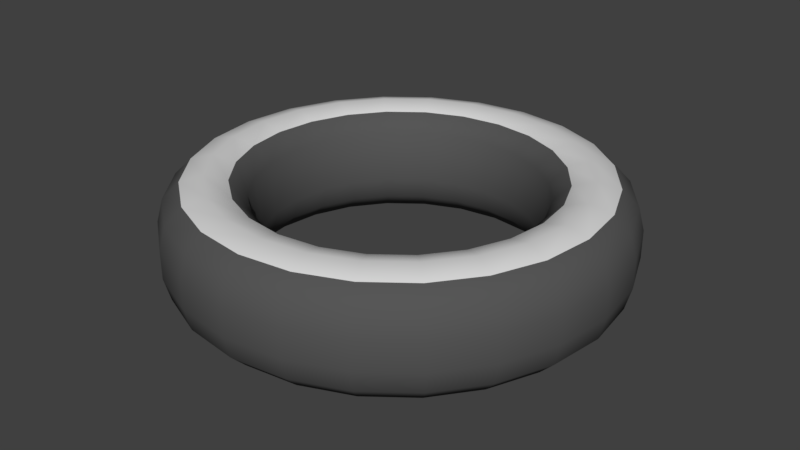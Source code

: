# Source: wheeltire.blend  (saved by Blender 2.77.0; exported with 4.5.12 LTS)
import bpy
from mathutils import Matrix  # noqa: F401  (used for matrix-valued properties, if any)

bpy.ops.wm.read_factory_settings(use_empty=True)
scene = bpy.context.scene
scene.name = 'Scene'

# ---- collections
col_collection_1 = bpy.data.collections.new('Collection 1'); scene.collection.children.link(col_collection_1)

# ---- materials (node trees are filled in below, after node groups)
mat_tiremat = bpy.data.materials.new('TireMat')
mat_tiremat.alpha_threshold = 0.0
mat_tiremat.use_transparent_shadow = False
mat_tiremat.diffuse_color = (0.09463, 0.09463, 0.09463, 1.0)
mat_tiremat.roughness = 0.5
mat_tiremat.specular_intensity = 0.02632
mat_tiremat.line_color = (0.0, 0.0, 0.0, 1.0)
mat_material = bpy.data.materials.new('Material')
mat_material.alpha_threshold = 0.0
mat_material.use_transparent_shadow = False
mat_material.diffuse_color = (0.686, 0.686, 0.686, 1.0)
mat_material.roughness = 0.5
mat_material.specular_intensity = 0.1368

# ---- material node trees

# ---- world
world_world = bpy.data.worlds.new('World'); scene.world = world_world
world_world.color = (0.05088, 0.05088, 0.05088)
world_world.use_sun_shadow = False
world_world.sun_shadow_jitter_overblur = 0.0
world_world.cycles.sampling_method = 'MANUAL'

# ---- meshes
me_cube = bpy.data.meshes.new('Cube')
me_cube.from_pydata([(1.25, 0.0, -1.0), (1.217, 0.0, -0.7148), (1.125, 0.0, -0.6233), (1.0, 0.0, -0.5898), (0.875, 0.0, -0.6233), (0.7835, 0.0, -0.7148), (0.75, 0.0, -1.0), (0.7835, 0.0, -1.125), (0.875, 0.0, -1.217), (1.0, 0.0, -1.25), (1.125, 0.0, -1.217), (1.217, 0.0, -1.125), (1.207, 0.3235, -1.0), (1.175, 0.3149, -0.7148), (1.087, 0.2912, -0.6233), (0.9659, 0.2588, -0.5898), (0.8452, 0.2265, -0.6233), (0.7568, 0.2028, -0.7148), (0.7244, 0.1941, -1.0), (0.7568, 0.2028, -1.125), (0.8452, 0.2265, -1.217), (0.9659, 0.2588, -1.25), (1.087, 0.2912, -1.217), (1.175, 0.3149, -1.125), (1.083, 0.625, -1.0), (1.054, 0.6083, -0.7148), (0.9743, 0.5625, -0.6233), (0.866, 0.5, -0.5898), (0.7578, 0.4375, -0.6233), (0.6785, 0.3917, -0.7148), (0.6495, 0.375, -1.0), (0.6785, 0.3917, -1.125), (0.7578, 0.4375, -1.217), (0.866, 0.5, -1.25), (0.9743, 0.5625, -1.217), (1.054, 0.6083, -1.125), (0.8839, 0.8839, -1.0), (0.8602, 0.8602, -0.7148), (0.7955, 0.7955, -0.6233), (0.7071, 0.7071, -0.5898), (0.6187, 0.6187, -0.6233), (0.554, 0.554, -0.7148), (0.5303, 0.5303, -1.0), (0.554, 0.554, -1.125), (0.6187, 0.6187, -1.217), (0.7071, 0.7071, -1.25), (0.7955, 0.7955, -1.217), (0.8602, 0.8602, -1.125), (0.625, 1.083, -1.0), (0.6083, 1.054, -0.7148), (0.5625, 0.9743, -0.6233), (0.5, 0.866, -0.5898), (0.4375, 0.7578, -0.6233), (0.3917, 0.6785, -0.7148), (0.375, 0.6495, -1.0), (0.3917, 0.6785, -1.125), (0.4375, 0.7578, -1.217), (0.5, 0.866, -1.25), (0.5625, 0.9743, -1.217), (0.6083, 1.054, -1.125), (0.3235, 1.207, -1.0), (0.3149, 1.175, -0.7148), (0.2912, 1.087, -0.6233), (0.2588, 0.9659, -0.5898), (0.2265, 0.8452, -0.6233), (0.2028, 0.7568, -0.7148), (0.1941, 0.7244, -1.0), (0.2028, 0.7568, -1.125), (0.2265, 0.8452, -1.217), (0.2588, 0.9659, -1.25), (0.2912, 1.087, -1.217), (0.3149, 1.175, -1.125), (5.96e-08, 1.25, -1.0), (1.192e-07, 1.217, -0.7148), (1.192e-07, 1.125, -0.6233), (8.941e-08, 1.0, -0.5898), (8.941e-08, 0.875, -0.6233), (5.96e-08, 0.7835, -0.7148), (8.941e-08, 0.75, -1.0), (5.96e-08, 0.7835, -1.125), (8.941e-08, 0.875, -1.217), (8.941e-08, 1.0, -1.25), (1.192e-07, 1.125, -1.217), (1.192e-07, 1.217, -1.125), (-0.3235, 1.207, -1.0), (-0.3149, 1.175, -0.7148), (-0.2912, 1.087, -0.6233), (-0.2588, 0.9659, -0.5898), (-0.2265, 0.8452, -0.6233), (-0.2028, 0.7568, -0.7148), (-0.1941, 0.7244, -1.0), (-0.2028, 0.7568, -1.125), (-0.2265, 0.8452, -1.217), (-0.2588, 0.9659, -1.25), (-0.2912, 1.087, -1.217), (-0.3149, 1.175, -1.125), (-0.625, 1.083, -1.0), (-0.6083, 1.054, -0.7148), (-0.5625, 0.9743, -0.6233), (-0.5, 0.866, -0.5898), (-0.4375, 0.7578, -0.6233), (-0.3917, 0.6785, -0.7148), (-0.375, 0.6495, -1.0), (-0.3917, 0.6785, -1.125), (-0.4375, 0.7578, -1.217), (-0.5, 0.866, -1.25), (-0.5625, 0.9743, -1.217), (-0.6083, 1.054, -1.125), (-0.8839, 0.8839, -1.0), (-0.8602, 0.8602, -0.7148), (-0.7955, 0.7955, -0.6233), (-0.7071, 0.7071, -0.5898), (-0.6187, 0.6187, -0.6233), (-0.554, 0.554, -0.7148), (-0.5303, 0.5303, -1.0), (-0.554, 0.554, -1.125), (-0.6187, 0.6187, -1.217), (-0.7071, 0.7071, -1.25), (-0.7955, 0.7955, -1.217), (-0.8602, 0.8602, -1.125), (-1.083, 0.625, -1.0), (-1.054, 0.6083, -0.7148), (-0.9743, 0.5625, -0.6233), (-0.866, 0.5, -0.5898), (-0.7578, 0.4375, -0.6233), (-0.6785, 0.3917, -0.7148), (-0.6495, 0.375, -1.0), (-0.6785, 0.3917, -1.125), (-0.7578, 0.4375, -1.217), (-0.866, 0.5, -1.25), (-0.9743, 0.5625, -1.217), (-1.054, 0.6083, -1.125), (-1.207, 0.3235, -1.0), (-1.175, 0.3149, -0.7148), (-1.087, 0.2912, -0.6233), (-0.9659, 0.2588, -0.5898), (-0.8452, 0.2265, -0.6233), (-0.7568, 0.2028, -0.7148), (-0.7244, 0.1941, -1.0), (-0.7568, 0.2028, -1.125), (-0.8452, 0.2265, -1.217), (-0.9659, 0.2588, -1.25), (-1.087, 0.2912, -1.217), (-1.175, 0.3149, -1.125), (-1.25, 1.093e-07, -1.0), (-1.217, 1.064e-07, -0.7148), (-1.125, 9.835e-08, -0.6233), (-1.0, 8.742e-08, -0.5898), (-0.875, 7.649e-08, -0.6233), (-0.7835, 6.85e-08, -0.7148), (-0.75, 6.557e-08, -1.0), (-0.7835, 6.85e-08, -1.125), (-0.875, 7.649e-08, -1.217), (-1.0, 8.742e-08, -1.25), (-1.125, 9.835e-08, -1.217), (-1.217, 1.064e-07, -1.125), (-1.207, -0.3235, -1.0), (-1.175, -0.3149, -0.7148), (-1.087, -0.2912, -0.6233), (-0.9659, -0.2588, -0.5898), (-0.8452, -0.2265, -0.6233), (-0.7568, -0.2028, -0.7148), (-0.7244, -0.1941, -1.0), (-0.7568, -0.2028, -1.125), (-0.8452, -0.2265, -1.217), (-0.9659, -0.2588, -1.25), (-1.087, -0.2912, -1.217), (-1.175, -0.3149, -1.125), (-1.083, -0.625, -1.0), (-1.054, -0.6083, -0.7148), (-0.9743, -0.5625, -0.6233), (-0.866, -0.5, -0.5898), (-0.7578, -0.4375, -0.6233), (-0.6785, -0.3917, -0.7148), (-0.6495, -0.375, -1.0), (-0.6785, -0.3917, -1.125), (-0.7578, -0.4375, -1.217), (-0.866, -0.5, -1.25), (-0.9743, -0.5625, -1.217), (-1.054, -0.6083, -1.125), (-0.8839, -0.8839, -1.0), (-0.8602, -0.8602, -0.7148), (-0.7955, -0.7955, -0.6233), (-0.7071, -0.7071, -0.5898), (-0.6187, -0.6187, -0.6233), (-0.554, -0.554, -0.7148), (-0.5303, -0.5303, -1.0), (-0.554, -0.554, -1.125), (-0.6187, -0.6187, -1.217), (-0.7071, -0.7071, -1.25), (-0.7955, -0.7955, -1.217), (-0.8602, -0.8602, -1.125), (-0.625, -1.083, -1.0), (-0.6083, -1.054, -0.7148), (-0.5625, -0.9743, -0.6233), (-0.5, -0.866, -0.5898), (-0.4375, -0.7578, -0.6233), (-0.3917, -0.6785, -0.7148), (-0.375, -0.6495, -1.0), (-0.3917, -0.6785, -1.125), (-0.4375, -0.7578, -1.217), (-0.5, -0.866, -1.25), (-0.5625, -0.9743, -1.217), (-0.6083, -1.054, -1.125), (-0.3235, -1.207, -1.0), (-0.3149, -1.175, -0.7148), (-0.2912, -1.087, -0.6233), (-0.2588, -0.9659, -0.5898), (-0.2265, -0.8452, -0.6233), (-0.2028, -0.7568, -0.7148), (-0.1941, -0.7244, -1.0), (-0.2028, -0.7568, -1.125), (-0.2265, -0.8452, -1.217), (-0.2588, -0.9659, -1.25), (-0.2912, -1.087, -1.217), (-0.3149, -1.175, -1.125), (5.96e-08, -1.25, -1.0), (1.192e-07, -1.217, -0.7148), (1.192e-07, -1.125, -0.6233), (8.941e-08, -1.0, -0.5898), (8.941e-08, -0.875, -0.6233), (5.96e-08, -0.7835, -0.7148), (8.941e-08, -0.75, -1.0), (5.96e-08, -0.7835, -1.125), (8.941e-08, -0.875, -1.217), (8.941e-08, -1.0, -1.25), (1.192e-07, -1.125, -1.217), (1.192e-07, -1.217, -1.125), (0.3235, -1.207, -1.0), (0.3149, -1.175, -0.7148), (0.2912, -1.087, -0.6233), (0.2588, -0.9659, -0.5898), (0.2265, -0.8452, -0.6233), (0.2028, -0.7568, -0.7148), (0.1941, -0.7244, -1.0), (0.2028, -0.7568, -1.125), (0.2265, -0.8452, -1.217), (0.2588, -0.9659, -1.25), (0.2912, -1.087, -1.217), (0.3149, -1.175, -1.125), (0.625, -1.083, -1.0), (0.6083, -1.054, -0.7148), (0.5625, -0.9743, -0.6233), (0.5, -0.866, -0.5898), (0.4375, -0.7578, -0.6233), (0.3917, -0.6785, -0.7148), (0.375, -0.6495, -1.0), (0.3917, -0.6785, -1.125), (0.4375, -0.7578, -1.217), (0.5, -0.866, -1.25), (0.5625, -0.9743, -1.217), (0.6083, -1.054, -1.125), (0.8839, -0.8839, -1.0), (0.8602, -0.8602, -0.7148), (0.7955, -0.7955, -0.6233), (0.7071, -0.7071, -0.5898), (0.6187, -0.6187, -0.6233), (0.554, -0.554, -0.7148), (0.5303, -0.5303, -1.0), (0.554, -0.554, -1.125), (0.6187, -0.6187, -1.217), (0.7071, -0.7071, -1.25), (0.7955, -0.7955, -1.217), (0.8602, -0.8602, -1.125), (1.083, -0.625, -1.0), (1.054, -0.6083, -0.7148), (0.9743, -0.5625, -0.6233), (0.866, -0.5, -0.5898), (0.7578, -0.4375, -0.6233), (0.6785, -0.3917, -0.7148), (0.6495, -0.375, -1.0), (0.6785, -0.3917, -1.125), (0.7578, -0.4375, -1.217), (0.866, -0.5, -1.25), (0.9743, -0.5625, -1.217), (1.054, -0.6083, -1.125), (1.207, -0.3235, -1.0), (1.175, -0.3149, -0.7148), (1.087, -0.2912, -0.6233), (0.9659, -0.2588, -0.5898), (0.8452, -0.2265, -0.6233), (0.7568, -0.2028, -0.7148), (0.7244, -0.1941, -1.0), (0.7568, -0.2028, -1.125), (0.8452, -0.2265, -1.217), (0.9659, -0.2588, -1.25), (1.087, -0.2912, -1.217), (1.175, -0.3149, -1.125), (-0.3237, 1.208, -0.8427), (1.083, 0.6253, -0.8427), (1.251, -4.442e-10, -0.8427), (-0.8843, -0.8843, -0.8427), (1.208, -0.3237, -0.8427), (0.3237, -1.208, -0.8427), (0.8843, -0.8843, -0.8427), (-0.8843, 0.8843, -0.8427), (0.8843, 0.8843, -0.8427), (0.3237, 1.208, -0.8427), (-1.208, -0.3237, -0.8427), (-1.208, 0.3237, -0.8427), (1.006e-07, -1.251, -0.8427), (-0.6253, -1.083, -0.8427), (1.006e-07, 1.251, -0.8427), (1.208, 0.3237, -0.8427), (-1.083, -0.6253, -0.8427), (1.083, -0.6253, -0.8427), (0.6253, -1.083, -0.8427), (-0.6253, 1.083, -0.8427), (-1.083, 0.6253, -0.8427), (0.6253, 1.083, -0.8427), (-1.251, 1.089e-07, -0.8427), (-0.3237, -1.208, -0.8427)], [], [(290, 303, 13, 1), (1, 13, 14, 2), (2, 14, 15, 3), (3, 15, 16, 4), (4, 16, 17, 5), (5, 17, 18, 6), (6, 18, 19, 7), (7, 19, 20, 8), (8, 20, 21, 9), (9, 21, 22, 10), (10, 22, 23, 11), (0, 11, 23, 12), (303, 289, 25, 13), (13, 25, 26, 14), (14, 26, 27, 15), (15, 27, 28, 16), (16, 28, 29, 17), (17, 29, 30, 18), (18, 30, 31, 19), (19, 31, 32, 20), (20, 32, 33, 21), (21, 33, 34, 22), (22, 34, 35, 23), (23, 35, 24, 12), (289, 296, 37, 25), (25, 37, 38, 26), (26, 38, 39, 27), (27, 39, 40, 28), (28, 40, 41, 29), (29, 41, 42, 30), (30, 42, 43, 31), (31, 43, 44, 32), (32, 44, 45, 33), (33, 45, 46, 34), (34, 46, 47, 35), (35, 47, 36, 24), (296, 309, 49, 37), (37, 49, 50, 38), (38, 50, 51, 39), (39, 51, 52, 40), (40, 52, 53, 41), (41, 53, 54, 42), (42, 54, 55, 43), (43, 55, 56, 44), (44, 56, 57, 45), (45, 57, 58, 46), (46, 58, 59, 47), (47, 59, 48, 36), (309, 297, 61, 49), (49, 61, 62, 50), (50, 62, 63, 51), (51, 63, 64, 52), (52, 64, 65, 53), (53, 65, 66, 54), (54, 66, 67, 55), (55, 67, 68, 56), (56, 68, 69, 57), (57, 69, 70, 58), (58, 70, 71, 59), (59, 71, 60, 48), (297, 302, 73, 61), (61, 73, 74, 62), (62, 74, 75, 63), (63, 75, 76, 64), (64, 76, 77, 65), (65, 77, 78, 66), (66, 78, 79, 67), (67, 79, 80, 68), (68, 80, 81, 69), (69, 81, 82, 70), (70, 82, 83, 71), (71, 83, 72, 60), (302, 288, 85, 73), (73, 85, 86, 74), (74, 86, 87, 75), (75, 87, 88, 76), (76, 88, 89, 77), (77, 89, 90, 78), (78, 90, 91, 79), (79, 91, 92, 80), (80, 92, 93, 81), (81, 93, 94, 82), (82, 94, 95, 83), (83, 95, 84, 72), (288, 307, 97, 85), (85, 97, 98, 86), (86, 98, 99, 87), (87, 99, 100, 88), (88, 100, 101, 89), (89, 101, 102, 90), (90, 102, 103, 91), (91, 103, 104, 92), (92, 104, 105, 93), (93, 105, 106, 94), (94, 106, 107, 95), (95, 107, 96, 84), (307, 295, 109, 97), (97, 109, 110, 98), (98, 110, 111, 99), (99, 111, 112, 100), (100, 112, 113, 101), (101, 113, 114, 102), (102, 114, 115, 103), (103, 115, 116, 104), (104, 116, 117, 105), (105, 117, 118, 106), (106, 118, 119, 107), (107, 119, 108, 96), (295, 308, 121, 109), (109, 121, 122, 110), (110, 122, 123, 111), (111, 123, 124, 112), (112, 124, 125, 113), (113, 125, 126, 114), (114, 126, 127, 115), (115, 127, 128, 116), (116, 128, 129, 117), (117, 129, 130, 118), (118, 130, 131, 119), (119, 131, 120, 108), (308, 299, 133, 121), (121, 133, 134, 122), (122, 134, 135, 123), (123, 135, 136, 124), (124, 136, 137, 125), (125, 137, 138, 126), (126, 138, 139, 127), (127, 139, 140, 128), (128, 140, 141, 129), (129, 141, 142, 130), (130, 142, 143, 131), (131, 143, 132, 120), (299, 310, 145, 133), (133, 145, 146, 134), (134, 146, 147, 135), (135, 147, 148, 136), (136, 148, 149, 137), (137, 149, 150, 138), (138, 150, 151, 139), (139, 151, 152, 140), (140, 152, 153, 141), (141, 153, 154, 142), (142, 154, 155, 143), (143, 155, 144, 132), (310, 298, 157, 145), (145, 157, 158, 146), (146, 158, 159, 147), (147, 159, 160, 148), (148, 160, 161, 149), (149, 161, 162, 150), (150, 162, 163, 151), (151, 163, 164, 152), (152, 164, 165, 153), (153, 165, 166, 154), (154, 166, 167, 155), (155, 167, 156, 144), (298, 304, 169, 157), (157, 169, 170, 158), (158, 170, 171, 159), (159, 171, 172, 160), (160, 172, 173, 161), (161, 173, 174, 162), (162, 174, 175, 163), (163, 175, 176, 164), (164, 176, 177, 165), (165, 177, 178, 166), (166, 178, 179, 167), (167, 179, 168, 156), (304, 291, 181, 169), (169, 181, 182, 170), (170, 182, 183, 171), (171, 183, 184, 172), (172, 184, 185, 173), (173, 185, 186, 174), (174, 186, 187, 175), (175, 187, 188, 176), (176, 188, 189, 177), (177, 189, 190, 178), (178, 190, 191, 179), (179, 191, 180, 168), (291, 301, 193, 181), (181, 193, 194, 182), (182, 194, 195, 183), (183, 195, 196, 184), (184, 196, 197, 185), (185, 197, 198, 186), (186, 198, 199, 187), (187, 199, 200, 188), (188, 200, 201, 189), (189, 201, 202, 190), (190, 202, 203, 191), (191, 203, 192, 180), (301, 311, 205, 193), (193, 205, 206, 194), (194, 206, 207, 195), (195, 207, 208, 196), (196, 208, 209, 197), (197, 209, 210, 198), (198, 210, 211, 199), (199, 211, 212, 200), (200, 212, 213, 201), (201, 213, 214, 202), (202, 214, 215, 203), (203, 215, 204, 192), (311, 300, 217, 205), (205, 217, 218, 206), (206, 218, 219, 207), (207, 219, 220, 208), (208, 220, 221, 209), (209, 221, 222, 210), (210, 222, 223, 211), (211, 223, 224, 212), (212, 224, 225, 213), (213, 225, 226, 214), (214, 226, 227, 215), (215, 227, 216, 204), (300, 293, 229, 217), (217, 229, 230, 218), (218, 230, 231, 219), (219, 231, 232, 220), (220, 232, 233, 221), (221, 233, 234, 222), (222, 234, 235, 223), (223, 235, 236, 224), (224, 236, 237, 225), (225, 237, 238, 226), (226, 238, 239, 227), (227, 239, 228, 216), (293, 306, 241, 229), (229, 241, 242, 230), (230, 242, 243, 231), (231, 243, 244, 232), (232, 244, 245, 233), (233, 245, 246, 234), (234, 246, 247, 235), (235, 247, 248, 236), (236, 248, 249, 237), (237, 249, 250, 238), (238, 250, 251, 239), (239, 251, 240, 228), (306, 294, 253, 241), (241, 253, 254, 242), (242, 254, 255, 243), (243, 255, 256, 244), (244, 256, 257, 245), (245, 257, 258, 246), (246, 258, 259, 247), (247, 259, 260, 248), (248, 260, 261, 249), (249, 261, 262, 250), (250, 262, 263, 251), (251, 263, 252, 240), (294, 305, 265, 253), (253, 265, 266, 254), (254, 266, 267, 255), (255, 267, 268, 256), (256, 268, 269, 257), (257, 269, 270, 258), (258, 270, 271, 259), (259, 271, 272, 260), (260, 272, 273, 261), (261, 273, 274, 262), (262, 274, 275, 263), (263, 275, 264, 252), (305, 292, 277, 265), (265, 277, 278, 266), (266, 278, 279, 267), (267, 279, 280, 268), (268, 280, 281, 269), (269, 281, 282, 270), (270, 282, 283, 271), (271, 283, 284, 272), (272, 284, 285, 273), (273, 285, 286, 274), (274, 286, 287, 275), (275, 287, 276, 264), (292, 290, 1, 277), (277, 1, 2, 278), (278, 2, 3, 279), (279, 3, 4, 280), (280, 4, 5, 281), (281, 5, 6, 282), (282, 6, 7, 283), (283, 7, 8, 284), (284, 8, 9, 285), (285, 9, 10, 286), (286, 10, 11, 287), (287, 11, 0, 276), (276, 0, 290, 292), (264, 276, 292, 305), (252, 264, 305, 294), (240, 252, 294, 306), (228, 240, 306, 293), (216, 228, 293, 300), (204, 216, 300, 311), (192, 204, 311, 301), (180, 192, 301, 291), (168, 180, 291, 304), (156, 168, 304, 298), (144, 156, 298, 310), (132, 144, 310, 299), (120, 132, 299, 308), (108, 120, 308, 295), (96, 108, 295, 307), (84, 96, 307, 288), (72, 84, 288, 302), (60, 72, 302, 297), (48, 60, 297, 309), (36, 48, 309, 296), (24, 36, 296, 289), (12, 24, 289, 303), (0, 12, 303, 290)])
me_cube.polygons.foreach_set('use_smooth', [True] * 312)
me_cube.polygons.foreach_set('material_index', [0, 0, 1, 1, 0, 0, 0, 0, 0, 0, 0, 0, 0, 0, 1, 1, 0, 0, 0, 0, 0, 0, 0, 0, 0, 0, 1, 1, 0, 0, 0, 0, 0, 0, 0, 0, 0, 0, 1, 1, 0, 0, 0, 0, 0, 0, 0, 0, 0, 0, 1, 1, 0, 0, 0, 0, 0, 0, 0, 0, 0, 0, 1, 1, 0, 0, 0, 0, 0, 0, 0, 0, 0, 0, 1, 1, 0, 0, 0, 0, 0, 0, 0, 0, 0, 0, 1, 1, 0, 0, 0, 0, 0, 0, 0, 0, 0, 0, 1, 1, 0, 0, 0, 0, 0, 0, 0, 0, 0, 0, 1, 1, 0, 0, 0, 0, 0, 0, 0, 0, 0, 0, 1, 1, 0, 0, 0, 0, 0, 0, 0, 0, 0, 0, 1, 1, 0, 0, 0, 0, 0, 0, 0, 0, 0, 0, 1, 1, 0, 0, 0, 0, 0, 0, 0, 0, 0, 0, 1, 1, 0, 0, 0, 0, 0, 0, 0, 0, 0, 0, 1, 1, 0, 0, 0, 0, 0, 0, 0, 0, 0, 0, 1, 1, 0, 0, 0, 0, 0, 0, 0, 0, 0, 0, 1, 1, 0, 0, 0, 0, 0, 0, 0, 0, 0, 0, 1, 1, 0, 0, 0, 0, 0, 0, 0, 0, 0, 0, 1, 1, 0, 0, 0, 0, 0, 0, 0, 0, 0, 0, 1, 1, 0, 0, 0, 0, 0, 0, 0, 0, 0, 0, 1, 1, 0, 0, 0, 0, 0, 0, 0, 0, 0, 0, 1, 1, 0, 0, 0, 0, 0, 0, 0, 0, 0, 0, 1, 1, 0, 0, 0, 0, 0, 0, 0, 0, 0, 0, 1, 1, 0, 0, 0, 0, 0, 0, 0, 0, 0, 0, 0, 0, 0, 0, 0, 0, 0, 0, 0, 0, 0, 0, 0, 0, 0, 0, 0, 0, 0, 0, 0, 0])
me_cube.materials.append(mat_tiremat)
me_cube.materials.append(mat_material)
me_cube.use_remesh_preserve_volume = False
me_cube.use_remesh_preserve_attributes = False
me_cube.use_mirror_vertex_groups = False
me_cube.update()

# ---- objects
ob_cube = bpy.data.objects.new('Cube', me_cube)

# ---- transforms, parenting, visibility, modifiers, constraints
ob_cube.location = (0.0, 0.0, 1.0)
ob_cube.lock_rotations_4d = False
ob_cube.empty_display_type = 'ARROWS'
ob_cube.lineart.crease_threshold = 0.0

# ---- collection membership
col_collection_1.objects.link(ob_cube)

# ---- scene / render settings (as saved in the file)
scene.frame_start = 1; scene.frame_end = 250; scene.frame_set(1)
scene.render.engine = 'BLENDER_EEVEE_NEXT'
scene.render.resolution_percentage = 50
scene.render.dither_intensity = 0.0
scene.cycles.use_denoising = False
scene.cycles.samples = 128
scene.cycles.sampling_pattern = 'TABULATED_SOBOL'
scene.cycles.light_sampling_threshold = 0.0
scene.cycles.use_adaptive_sampling = False
scene.cycles.use_light_tree = False
scene.cycles.blur_glossy = 0.0
scene.cycles.sample_clamp_indirect = 0.0
scene.view_settings.view_transform = 'Standard'
bpy.context.view_layer.update()

# ---- added for rendering (the .blend has no active camera and no usable light): camera, sun
cam_auto = bpy.data.cameras.new('AutoCamera')
cam_auto.lens = 50.0
cam_auto.sensor_width = 36.0
cam_auto.clip_end = 1000.0
ob_auto_camera = bpy.data.objects.new('AutoCamera', cam_auto)
scene.collection.objects.link(ob_auto_camera)
ob_auto_camera.location = (3.32928, -3.99514, 2.74353)
ob_auto_camera.rotation_euler = (1.09748, -7.21219e-08, 0.694738)
scene.camera = ob_auto_camera
light_auto_sun = bpy.data.lights.new('AutoSun', 'SUN')
light_auto_sun.energy = 3.0
light_auto_sun.angle = 0.0523599
ob_auto_sun = bpy.data.objects.new('AutoSun', light_auto_sun)
scene.collection.objects.link(ob_auto_sun)
ob_auto_sun.rotation_euler = (0.872665, 0.174533, 0.523599)
bpy.context.view_layer.update()
